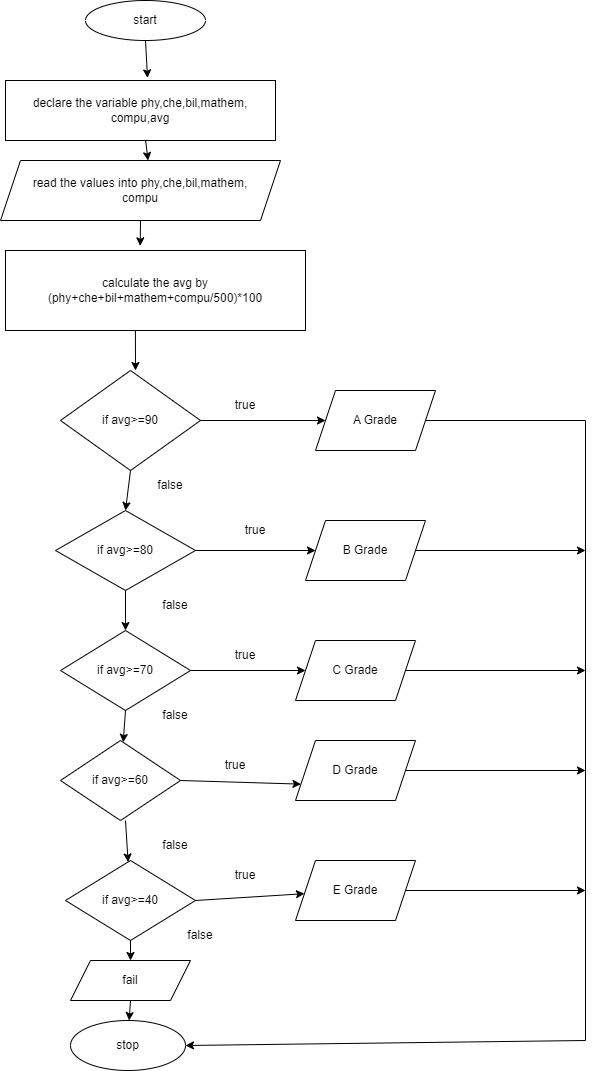

The diagram above was exported from draw.io. Its source (the exported page's mxGraphModel, read from the mxfile embedded in the PNG):
<mxGraphModel dx="794" dy="438" grid="1" gridSize="10" guides="1" tooltips="1" connect="1" arrows="1" fold="1" page="1" pageScale="1" pageWidth="850" pageHeight="1100" math="0" shadow="0">
  <root>
    <mxCell id="0" />
    <mxCell id="1" parent="0" />
    <mxCell id="St6Iu4Qg9_upebpXJETO-1" value="start" style="ellipse;whiteSpace=wrap;html=1;" vertex="1" parent="1">
      <mxGeometry x="310" y="20" width="120" height="40" as="geometry" />
    </mxCell>
    <mxCell id="St6Iu4Qg9_upebpXJETO-2" value="declare the variable phy,che,bil,mathem,&lt;br&gt;compu,avg" style="rounded=0;whiteSpace=wrap;html=1;" vertex="1" parent="1">
      <mxGeometry x="230" y="100" width="270" height="60" as="geometry" />
    </mxCell>
    <mxCell id="St6Iu4Qg9_upebpXJETO-3" value="read the values into phy,che,bil,mathem,&lt;br&gt;compu" style="shape=parallelogram;perimeter=parallelogramPerimeter;whiteSpace=wrap;html=1;fixedSize=1;" vertex="1" parent="1">
      <mxGeometry x="225" y="180" width="280" height="60" as="geometry" />
    </mxCell>
    <mxCell id="St6Iu4Qg9_upebpXJETO-4" value="calculate the avg by (phy+che+bil+mathem+compu/500)*100" style="rounded=0;whiteSpace=wrap;html=1;" vertex="1" parent="1">
      <mxGeometry x="230" y="270" width="300" height="80" as="geometry" />
    </mxCell>
    <mxCell id="St6Iu4Qg9_upebpXJETO-6" value="if avg&amp;gt;=90" style="rhombus;whiteSpace=wrap;html=1;" vertex="1" parent="1">
      <mxGeometry x="285" y="390" width="140" height="100" as="geometry" />
    </mxCell>
    <mxCell id="St6Iu4Qg9_upebpXJETO-7" value="A Grade" style="shape=parallelogram;perimeter=parallelogramPerimeter;whiteSpace=wrap;html=1;fixedSize=1;" vertex="1" parent="1">
      <mxGeometry x="540" y="410" width="120" height="60" as="geometry" />
    </mxCell>
    <mxCell id="St6Iu4Qg9_upebpXJETO-8" value="if avg&amp;gt;=80" style="rhombus;whiteSpace=wrap;html=1;" vertex="1" parent="1">
      <mxGeometry x="280" y="530" width="140" height="80" as="geometry" />
    </mxCell>
    <mxCell id="St6Iu4Qg9_upebpXJETO-9" value="B Grade" style="shape=parallelogram;perimeter=parallelogramPerimeter;whiteSpace=wrap;html=1;fixedSize=1;" vertex="1" parent="1">
      <mxGeometry x="530" y="540" width="120" height="60" as="geometry" />
    </mxCell>
    <mxCell id="St6Iu4Qg9_upebpXJETO-10" value="if avg&amp;gt;=70" style="rhombus;whiteSpace=wrap;html=1;" vertex="1" parent="1">
      <mxGeometry x="285" y="650" width="130" height="80" as="geometry" />
    </mxCell>
    <mxCell id="St6Iu4Qg9_upebpXJETO-11" value="C Grade" style="shape=parallelogram;perimeter=parallelogramPerimeter;whiteSpace=wrap;html=1;fixedSize=1;" vertex="1" parent="1">
      <mxGeometry x="520" y="660" width="120" height="60" as="geometry" />
    </mxCell>
    <mxCell id="St6Iu4Qg9_upebpXJETO-12" value="if avg&amp;gt;=60" style="rhombus;whiteSpace=wrap;html=1;" vertex="1" parent="1">
      <mxGeometry x="285" y="760" width="120" height="80" as="geometry" />
    </mxCell>
    <mxCell id="St6Iu4Qg9_upebpXJETO-13" value="D Grade" style="shape=parallelogram;perimeter=parallelogramPerimeter;whiteSpace=wrap;html=1;fixedSize=1;" vertex="1" parent="1">
      <mxGeometry x="520" y="760" width="120" height="60" as="geometry" />
    </mxCell>
    <mxCell id="St6Iu4Qg9_upebpXJETO-14" value="if avg&amp;gt;=40" style="rhombus;whiteSpace=wrap;html=1;" vertex="1" parent="1">
      <mxGeometry x="290" y="880" width="130" height="80" as="geometry" />
    </mxCell>
    <mxCell id="St6Iu4Qg9_upebpXJETO-15" value="E Grade" style="shape=parallelogram;perimeter=parallelogramPerimeter;whiteSpace=wrap;html=1;fixedSize=1;" vertex="1" parent="1">
      <mxGeometry x="520" y="880" width="120" height="60" as="geometry" />
    </mxCell>
    <mxCell id="St6Iu4Qg9_upebpXJETO-16" value="fail" style="shape=parallelogram;perimeter=parallelogramPerimeter;whiteSpace=wrap;html=1;fixedSize=1;" vertex="1" parent="1">
      <mxGeometry x="295" y="980" width="120" height="40" as="geometry" />
    </mxCell>
    <mxCell id="St6Iu4Qg9_upebpXJETO-17" value="stop" style="ellipse;whiteSpace=wrap;html=1;" vertex="1" parent="1">
      <mxGeometry x="295" y="1040" width="115" height="50" as="geometry" />
    </mxCell>
    <mxCell id="St6Iu4Qg9_upebpXJETO-19" value="" style="endArrow=classic;html=1;rounded=0;exitX=0.5;exitY=1;exitDx=0;exitDy=0;entryX=0.526;entryY=-0.044;entryDx=0;entryDy=0;entryPerimeter=0;" edge="1" parent="1" source="St6Iu4Qg9_upebpXJETO-1" target="St6Iu4Qg9_upebpXJETO-2">
      <mxGeometry width="50" height="50" relative="1" as="geometry">
        <mxPoint x="380" y="160" as="sourcePoint" />
        <mxPoint x="430" y="110" as="targetPoint" />
      </mxGeometry>
    </mxCell>
    <mxCell id="St6Iu4Qg9_upebpXJETO-20" value="" style="endArrow=classic;html=1;rounded=0;exitX=0.519;exitY=1;exitDx=0;exitDy=0;exitPerimeter=0;entryX=0.527;entryY=0;entryDx=0;entryDy=0;entryPerimeter=0;" edge="1" parent="1" source="St6Iu4Qg9_upebpXJETO-2" target="St6Iu4Qg9_upebpXJETO-3">
      <mxGeometry width="50" height="50" relative="1" as="geometry">
        <mxPoint x="380" y="160" as="sourcePoint" />
        <mxPoint x="430" y="110" as="targetPoint" />
      </mxGeometry>
    </mxCell>
    <mxCell id="St6Iu4Qg9_upebpXJETO-21" value="" style="endArrow=classic;html=1;rounded=0;exitX=0.5;exitY=1;exitDx=0;exitDy=0;entryX=0.449;entryY=-0.058;entryDx=0;entryDy=0;entryPerimeter=0;" edge="1" parent="1" source="St6Iu4Qg9_upebpXJETO-3" target="St6Iu4Qg9_upebpXJETO-4">
      <mxGeometry width="50" height="50" relative="1" as="geometry">
        <mxPoint x="380" y="160" as="sourcePoint" />
        <mxPoint x="430" y="110" as="targetPoint" />
      </mxGeometry>
    </mxCell>
    <mxCell id="St6Iu4Qg9_upebpXJETO-22" value="" style="endArrow=classic;html=1;rounded=0;exitX=0.433;exitY=1;exitDx=0;exitDy=0;exitPerimeter=0;" edge="1" parent="1" source="St6Iu4Qg9_upebpXJETO-4">
      <mxGeometry width="50" height="50" relative="1" as="geometry">
        <mxPoint x="380" y="370" as="sourcePoint" />
        <mxPoint x="360" y="390" as="targetPoint" />
      </mxGeometry>
    </mxCell>
    <mxCell id="St6Iu4Qg9_upebpXJETO-23" value="" style="endArrow=classic;html=1;rounded=0;exitX=1;exitY=0.5;exitDx=0;exitDy=0;" edge="1" parent="1" source="St6Iu4Qg9_upebpXJETO-6" target="St6Iu4Qg9_upebpXJETO-7">
      <mxGeometry width="50" height="50" relative="1" as="geometry">
        <mxPoint x="420" y="410" as="sourcePoint" />
        <mxPoint x="470" y="360" as="targetPoint" />
      </mxGeometry>
    </mxCell>
    <mxCell id="St6Iu4Qg9_upebpXJETO-25" value="" style="endArrow=classic;html=1;rounded=0;exitX=0.5;exitY=1;exitDx=0;exitDy=0;entryX=0.5;entryY=0;entryDx=0;entryDy=0;" edge="1" parent="1" source="St6Iu4Qg9_upebpXJETO-6" target="St6Iu4Qg9_upebpXJETO-8">
      <mxGeometry width="50" height="50" relative="1" as="geometry">
        <mxPoint x="380" y="470" as="sourcePoint" />
        <mxPoint x="360" y="530" as="targetPoint" />
      </mxGeometry>
    </mxCell>
    <mxCell id="St6Iu4Qg9_upebpXJETO-26" value="" style="endArrow=classic;html=1;rounded=0;exitX=0.5;exitY=1;exitDx=0;exitDy=0;entryX=0.5;entryY=0;entryDx=0;entryDy=0;" edge="1" parent="1" source="St6Iu4Qg9_upebpXJETO-8" target="St6Iu4Qg9_upebpXJETO-10">
      <mxGeometry width="50" height="50" relative="1" as="geometry">
        <mxPoint x="380" y="470" as="sourcePoint" />
        <mxPoint x="430" y="420" as="targetPoint" />
      </mxGeometry>
    </mxCell>
    <mxCell id="St6Iu4Qg9_upebpXJETO-27" value="" style="endArrow=classic;html=1;rounded=0;exitX=1;exitY=0.5;exitDx=0;exitDy=0;" edge="1" parent="1" source="St6Iu4Qg9_upebpXJETO-8" target="St6Iu4Qg9_upebpXJETO-9">
      <mxGeometry width="50" height="50" relative="1" as="geometry">
        <mxPoint x="380" y="470" as="sourcePoint" />
        <mxPoint x="430" y="420" as="targetPoint" />
      </mxGeometry>
    </mxCell>
    <mxCell id="St6Iu4Qg9_upebpXJETO-28" value="" style="endArrow=classic;html=1;rounded=0;exitX=1;exitY=0.5;exitDx=0;exitDy=0;entryX=1;entryY=0.5;entryDx=0;entryDy=0;" edge="1" parent="1" source="St6Iu4Qg9_upebpXJETO-7" target="St6Iu4Qg9_upebpXJETO-17">
      <mxGeometry width="50" height="50" relative="1" as="geometry">
        <mxPoint x="380" y="470" as="sourcePoint" />
        <mxPoint x="710" y="1010" as="targetPoint" />
        <Array as="points">
          <mxPoint x="810" y="440" />
          <mxPoint x="810" y="1060" />
        </Array>
      </mxGeometry>
    </mxCell>
    <mxCell id="St6Iu4Qg9_upebpXJETO-30" value="" style="endArrow=classic;html=1;rounded=0;exitX=1;exitY=0.5;exitDx=0;exitDy=0;" edge="1" parent="1" source="St6Iu4Qg9_upebpXJETO-10" target="St6Iu4Qg9_upebpXJETO-11">
      <mxGeometry width="50" height="50" relative="1" as="geometry">
        <mxPoint x="450" y="640" as="sourcePoint" />
        <mxPoint x="500" y="590" as="targetPoint" />
      </mxGeometry>
    </mxCell>
    <mxCell id="St6Iu4Qg9_upebpXJETO-31" value="" style="endArrow=classic;html=1;rounded=0;exitX=0.5;exitY=1;exitDx=0;exitDy=0;" edge="1" parent="1" source="St6Iu4Qg9_upebpXJETO-10" target="St6Iu4Qg9_upebpXJETO-12">
      <mxGeometry width="50" height="50" relative="1" as="geometry">
        <mxPoint x="450" y="640" as="sourcePoint" />
        <mxPoint x="500" y="590" as="targetPoint" />
      </mxGeometry>
    </mxCell>
    <mxCell id="St6Iu4Qg9_upebpXJETO-32" value="" style="endArrow=classic;html=1;rounded=0;exitX=1;exitY=0.5;exitDx=0;exitDy=0;" edge="1" parent="1" source="St6Iu4Qg9_upebpXJETO-9">
      <mxGeometry width="50" height="50" relative="1" as="geometry">
        <mxPoint x="450" y="640" as="sourcePoint" />
        <mxPoint x="810" y="570" as="targetPoint" />
      </mxGeometry>
    </mxCell>
    <mxCell id="St6Iu4Qg9_upebpXJETO-33" value="" style="endArrow=classic;html=1;rounded=0;exitX=1;exitY=0.5;exitDx=0;exitDy=0;" edge="1" parent="1" source="St6Iu4Qg9_upebpXJETO-11">
      <mxGeometry width="50" height="50" relative="1" as="geometry">
        <mxPoint x="450" y="640" as="sourcePoint" />
        <mxPoint x="810" y="690" as="targetPoint" />
      </mxGeometry>
    </mxCell>
    <mxCell id="St6Iu4Qg9_upebpXJETO-34" value="" style="endArrow=classic;html=1;rounded=0;exitX=1;exitY=0.5;exitDx=0;exitDy=0;entryX=0;entryY=0.75;entryDx=0;entryDy=0;" edge="1" parent="1" source="St6Iu4Qg9_upebpXJETO-12" target="St6Iu4Qg9_upebpXJETO-13">
      <mxGeometry width="50" height="50" relative="1" as="geometry">
        <mxPoint x="440" y="870" as="sourcePoint" />
        <mxPoint x="490" y="820" as="targetPoint" />
      </mxGeometry>
    </mxCell>
    <mxCell id="St6Iu4Qg9_upebpXJETO-35" value="" style="endArrow=classic;html=1;rounded=0;exitX=1;exitY=0.5;exitDx=0;exitDy=0;" edge="1" parent="1" source="St6Iu4Qg9_upebpXJETO-13">
      <mxGeometry width="50" height="50" relative="1" as="geometry">
        <mxPoint x="440" y="870" as="sourcePoint" />
        <mxPoint x="810" y="790" as="targetPoint" />
      </mxGeometry>
    </mxCell>
    <mxCell id="St6Iu4Qg9_upebpXJETO-36" value="" style="endArrow=classic;html=1;rounded=0;" edge="1" parent="1" target="St6Iu4Qg9_upebpXJETO-14">
      <mxGeometry width="50" height="50" relative="1" as="geometry">
        <mxPoint x="350" y="840" as="sourcePoint" />
        <mxPoint x="490" y="820" as="targetPoint" />
      </mxGeometry>
    </mxCell>
    <mxCell id="St6Iu4Qg9_upebpXJETO-37" value="" style="endArrow=classic;html=1;rounded=0;exitX=1;exitY=0.5;exitDx=0;exitDy=0;" edge="1" parent="1" source="St6Iu4Qg9_upebpXJETO-14" target="St6Iu4Qg9_upebpXJETO-15">
      <mxGeometry width="50" height="50" relative="1" as="geometry">
        <mxPoint x="440" y="870" as="sourcePoint" />
        <mxPoint x="490" y="820" as="targetPoint" />
      </mxGeometry>
    </mxCell>
    <mxCell id="St6Iu4Qg9_upebpXJETO-38" value="" style="endArrow=classic;html=1;rounded=0;exitX=1;exitY=0.5;exitDx=0;exitDy=0;" edge="1" parent="1" source="St6Iu4Qg9_upebpXJETO-15">
      <mxGeometry width="50" height="50" relative="1" as="geometry">
        <mxPoint x="640" y="910" as="sourcePoint" />
        <mxPoint x="810" y="910" as="targetPoint" />
      </mxGeometry>
    </mxCell>
    <mxCell id="St6Iu4Qg9_upebpXJETO-39" value="" style="endArrow=classic;html=1;rounded=0;exitX=0.5;exitY=1;exitDx=0;exitDy=0;entryX=0.5;entryY=0;entryDx=0;entryDy=0;" edge="1" parent="1" source="St6Iu4Qg9_upebpXJETO-14" target="St6Iu4Qg9_upebpXJETO-16">
      <mxGeometry width="50" height="50" relative="1" as="geometry">
        <mxPoint x="440" y="980" as="sourcePoint" />
        <mxPoint x="490" y="930" as="targetPoint" />
      </mxGeometry>
    </mxCell>
    <mxCell id="St6Iu4Qg9_upebpXJETO-40" value="" style="endArrow=classic;html=1;rounded=0;exitX=0.5;exitY=1;exitDx=0;exitDy=0;" edge="1" parent="1" source="St6Iu4Qg9_upebpXJETO-16" target="St6Iu4Qg9_upebpXJETO-17">
      <mxGeometry width="50" height="50" relative="1" as="geometry">
        <mxPoint x="440" y="980" as="sourcePoint" />
        <mxPoint x="490" y="930" as="targetPoint" />
      </mxGeometry>
    </mxCell>
    <mxCell id="St6Iu4Qg9_upebpXJETO-41" value="true" style="text;html=1;strokeColor=none;fillColor=none;align=center;verticalAlign=middle;whiteSpace=wrap;rounded=0;" vertex="1" parent="1">
      <mxGeometry x="440" y="410" width="60" height="30" as="geometry" />
    </mxCell>
    <mxCell id="St6Iu4Qg9_upebpXJETO-42" value="false" style="text;html=1;strokeColor=none;fillColor=none;align=center;verticalAlign=middle;whiteSpace=wrap;rounded=0;" vertex="1" parent="1">
      <mxGeometry x="365" y="490" width="60" height="30" as="geometry" />
    </mxCell>
    <mxCell id="St6Iu4Qg9_upebpXJETO-43" value="true" style="text;html=1;strokeColor=none;fillColor=none;align=center;verticalAlign=middle;whiteSpace=wrap;rounded=0;" vertex="1" parent="1">
      <mxGeometry x="450" y="535" width="60" height="30" as="geometry" />
    </mxCell>
    <mxCell id="St6Iu4Qg9_upebpXJETO-44" value="false" style="text;html=1;strokeColor=none;fillColor=none;align=center;verticalAlign=middle;whiteSpace=wrap;rounded=0;" vertex="1" parent="1">
      <mxGeometry x="370" y="610" width="60" height="30" as="geometry" />
    </mxCell>
    <mxCell id="St6Iu4Qg9_upebpXJETO-45" value="true" style="text;html=1;strokeColor=none;fillColor=none;align=center;verticalAlign=middle;whiteSpace=wrap;rounded=0;" vertex="1" parent="1">
      <mxGeometry x="440" y="660" width="60" height="30" as="geometry" />
    </mxCell>
    <mxCell id="St6Iu4Qg9_upebpXJETO-46" value="false" style="text;html=1;strokeColor=none;fillColor=none;align=center;verticalAlign=middle;whiteSpace=wrap;rounded=0;" vertex="1" parent="1">
      <mxGeometry x="370" y="720" width="60" height="30" as="geometry" />
    </mxCell>
    <mxCell id="St6Iu4Qg9_upebpXJETO-47" value="true" style="text;html=1;strokeColor=none;fillColor=none;align=center;verticalAlign=middle;whiteSpace=wrap;rounded=0;" vertex="1" parent="1">
      <mxGeometry x="430" y="770" width="60" height="30" as="geometry" />
    </mxCell>
    <mxCell id="St6Iu4Qg9_upebpXJETO-48" value="false" style="text;html=1;strokeColor=none;fillColor=none;align=center;verticalAlign=middle;whiteSpace=wrap;rounded=0;" vertex="1" parent="1">
      <mxGeometry x="370" y="850" width="60" height="30" as="geometry" />
    </mxCell>
    <mxCell id="St6Iu4Qg9_upebpXJETO-49" value="true" style="text;html=1;strokeColor=none;fillColor=none;align=center;verticalAlign=middle;whiteSpace=wrap;rounded=0;" vertex="1" parent="1">
      <mxGeometry x="440" y="880" width="60" height="30" as="geometry" />
    </mxCell>
    <mxCell id="St6Iu4Qg9_upebpXJETO-50" value="false" style="text;html=1;strokeColor=none;fillColor=none;align=center;verticalAlign=middle;whiteSpace=wrap;rounded=0;" vertex="1" parent="1">
      <mxGeometry x="395" y="940" width="60" height="30" as="geometry" />
    </mxCell>
  </root>
</mxGraphModel>